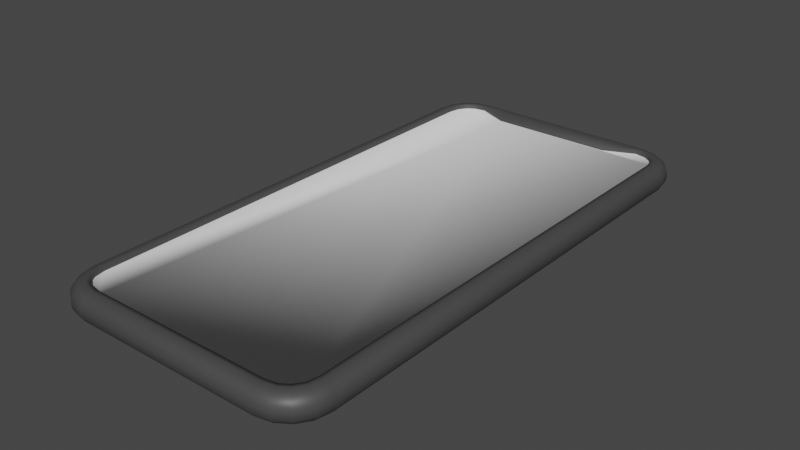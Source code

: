 # Source: phone.blend  (saved by Blender 3.0.42; exported with 4.5.12 LTS)
import bpy
from mathutils import Matrix  # noqa: F401  (used for matrix-valued properties, if any)

bpy.ops.wm.read_factory_settings(use_empty=True)
scene = bpy.context.scene
scene.name = 'Scene'

# ---- collections
col_collection = bpy.data.collections.new('Collection'); scene.collection.children.link(col_collection)

# ---- materials (node trees are filled in below, after node groups)
mat_phone_material = bpy.data.materials.new('phone_material')
mat_phone_material.use_transparent_shadow = False
mat_phone_screen = bpy.data.materials.new('phone_screen')
mat_phone_screen.use_transparent_shadow = False

# ---- material node trees
mat_phone_material.use_nodes = True; mat_phone_material.node_tree.nodes.clear()
_N = mat_phone_material.node_tree.nodes; _L = mat_phone_material.node_tree.links
n0 = _N.new('ShaderNodeBsdfPrincipled'); n0.name = 'Principled BSDF'; n0.location = (10, 300)
n0.distribution = 'GGX'
n0.subsurface_method = 'RANDOM_WALK_SKIN'
n0.inputs[0].default_value = (0.06072, 0.06072, 0.06072, 1.0)
n0.inputs[3].default_value = 1.45
n0.inputs[27].default_value = (0.0, 0.0, 0.0, 1.0)
n0.inputs[28].default_value = 1.0
n1 = _N.new('ShaderNodeOutputMaterial'); n1.name = 'Material Output'; n1.location = (300, 300)
_L.new(n0.outputs[0], n1.inputs[0])
n1.is_active_output = True
mat_phone_screen.use_nodes = True; mat_phone_screen.node_tree.nodes.clear()
_N = mat_phone_screen.node_tree.nodes; _L = mat_phone_screen.node_tree.links
n0 = _N.new('ShaderNodeOutputMaterial'); n0.name = 'Material Output'; n0.location = (300, 300)
n1 = _N.new('ShaderNodeBsdfPrincipled'); n1.name = 'Principled BSDF'; n1.location = (10, 300)
n1.distribution = 'GGX'
n1.subsurface_method = 'RANDOM_WALK_SKIN'
n1.inputs[3].default_value = 1.45
n1.inputs[27].default_value = (0.0, 0.0, 0.0, 1.0)
n1.inputs[28].default_value = 1.0
_L.new(n1.outputs[0], n0.inputs[0])
n0.is_active_output = True

# ---- world
world_world = bpy.data.worlds.new('World'); scene.world = world_world
world_world.use_nodes = True; world_world.node_tree.nodes.clear()
_N = world_world.node_tree.nodes; _L = world_world.node_tree.links
n0 = _N.new('ShaderNodeOutputWorld'); n0.name = 'World Output'; n0.location = (300, 300)
n1 = _N.new('ShaderNodeBackground'); n1.name = 'Background'; n1.location = (10, 300)
n1.inputs[0].default_value = (0.05088, 0.05088, 0.05088, 1.0)
_L.new(n1.outputs[0], n0.inputs[0])
n0.is_active_output = True
world_world.color = (0.05088, 0.05088, 0.05088)
world_world.use_sun_shadow = False
world_world.sun_shadow_jitter_overblur = 0.0

# ---- meshes
me_cube_001 = bpy.data.meshes.new('Cube.001')
me_cube_001.from_pydata([(0.1752, 0.3363, 0.02), (0.1363, 0.3752, 0.02), (0.172, 0.3525, 0.02), (0.1642, 0.3642, 0.02), (0.1525, 0.372, 0.02), (0.1363, -0.3752, 0.02), (0.1752, -0.3363, 0.02), (0.1525, -0.372, 0.02), (0.1642, -0.3642, 0.02), (0.172, -0.3525, 0.02), (-0.1363, 0.3752, 0.02), (-0.1752, 0.3363, 0.02), (-0.1525, 0.372, 0.02), (-0.1642, 0.3642, 0.02), (-0.172, 0.3525, 0.02), (-0.1752, -0.3363, 0.02), (-0.1363, -0.3752, 0.02), (-0.172, -0.3525, 0.02), (-0.1642, -0.3642, 0.02), (-0.1525, -0.372, 0.02), (0.1525, -0.372, 0.01384), (0.1363, -0.3752, 0.01384), (0.1642, -0.3642, 0.01384), (0.172, -0.3525, 0.01384), (0.1752, -0.3363, 0.01384), (0.172, 0.3525, 0.01384), (0.1752, 0.3363, 0.01384), (0.1642, 0.3642, 0.01384), (0.1525, 0.372, 0.01384), (0.1363, 0.3752, 0.01384), (-0.1525, 0.372, 0.01384), (-0.1363, 0.3752, 0.01384), (-0.1642, 0.3642, 0.01384), (-0.172, 0.3525, 0.01384), (-0.1752, 0.3363, 0.01384), (-0.1363, -0.3752, 0.01384), (-0.1525, -0.372, 0.01384), (-0.1642, -0.3642, 0.01384), (-0.172, -0.3525, 0.01384), (-0.1752, -0.3363, 0.01384), (0.1369, 0.3811, -0.02), (0.1387, 0.4, -0.001099), (0.1374, 0.3869, -0.01907), (0.138, 0.3922, -0.01639), (0.1384, 0.3964, -0.01221), (0.1386, 0.3991, -0.006939), (0.1811, 0.3369, -0.02), (0.2, 0.3387, -0.001099), (0.1869, 0.3374, -0.01907), (0.1922, 0.338, -0.01639), (0.1964, 0.3384, -0.01221), (0.1991, 0.3386, -0.006939), (0.1548, 0.3775, -0.02), (0.1622, 0.3953, -0.001099), (0.1571, 0.383, -0.01907), (0.1591, 0.388, -0.01639), (0.1608, 0.3919, -0.01221), (0.1618, 0.3945, -0.006939), (0.1684, 0.3684, -0.02), (0.1821, 0.3821, -0.001099), (0.1726, 0.3726, -0.01907), (0.1764, 0.3764, -0.01639), (0.1795, 0.3795, -0.01221), (0.1814, 0.3814, -0.006939), (0.1775, 0.3548, -0.02), (0.1953, 0.3622, -0.001099), (0.183, 0.3571, -0.01907), (0.188, 0.3591, -0.01639), (0.1919, 0.3608, -0.01221), (0.1945, 0.3618, -0.006939), (0.1811, -0.3369, -0.02), (0.2, -0.3387, -0.001099), (0.1869, -0.3374, -0.01907), (0.1922, -0.338, -0.01639), (0.1964, -0.3384, -0.01221), (0.1991, -0.3386, -0.006939), (0.1369, -0.3811, -0.02), (0.1387, -0.4, -0.001099), (0.1374, -0.3869, -0.01907), (0.138, -0.3922, -0.01639), (0.1384, -0.3964, -0.01221), (0.1386, -0.3991, -0.006939), (0.1775, -0.3548, -0.02), (0.1953, -0.3622, -0.001099), (0.183, -0.3571, -0.01907), (0.188, -0.3591, -0.01639), (0.1919, -0.3608, -0.01221), (0.1945, -0.3618, -0.006939), (0.1684, -0.3684, -0.02), (0.1821, -0.3821, -0.001099), (0.1726, -0.3726, -0.01907), (0.1764, -0.3764, -0.01639), (0.1795, -0.3795, -0.01221), (0.1814, -0.3814, -0.006939), (0.1548, -0.3775, -0.02), (0.1622, -0.3953, -0.001099), (0.1571, -0.383, -0.01907), (0.1591, -0.388, -0.01639), (0.1608, -0.3919, -0.01221), (0.1618, -0.3945, -0.006939), (-0.1811, 0.3369, -0.02), (-0.2, 0.3387, -0.001099), (-0.1869, 0.3374, -0.01907), (-0.1922, 0.338, -0.01639), (-0.1964, 0.3384, -0.01221), (-0.1991, 0.3386, -0.006939), (-0.1369, 0.3811, -0.02), (-0.1387, 0.4, -0.001099), (-0.1374, 0.3869, -0.01907), (-0.138, 0.3922, -0.01639), (-0.1384, 0.3964, -0.01221), (-0.1386, 0.3991, -0.006939), (-0.1775, 0.3548, -0.02), (-0.1953, 0.3622, -0.001099), (-0.183, 0.3571, -0.01907), (-0.188, 0.3591, -0.01639), (-0.1919, 0.3608, -0.01221), (-0.1945, 0.3618, -0.006939), (-0.1684, 0.3684, -0.02), (-0.1821, 0.3821, -0.001099), (-0.1726, 0.3726, -0.01907), (-0.1764, 0.3764, -0.01639), (-0.1795, 0.3795, -0.01221), (-0.1814, 0.3814, -0.006939), (-0.1548, 0.3775, -0.02), (-0.1622, 0.3953, -0.001099), (-0.1571, 0.383, -0.01907), (-0.1591, 0.388, -0.01639), (-0.1608, 0.3919, -0.01221), (-0.1618, 0.3945, -0.006939), (-0.1369, -0.3811, -0.02), (-0.1387, -0.4, -0.001099), (-0.1374, -0.3869, -0.01907), (-0.138, -0.3922, -0.01639), (-0.1384, -0.3964, -0.01221), (-0.1386, -0.3991, -0.006939), (-0.1811, -0.3369, -0.02), (-0.2, -0.3387, -0.001099), (-0.1869, -0.3374, -0.01907), (-0.1922, -0.338, -0.01639), (-0.1964, -0.3384, -0.01221), (-0.1991, -0.3386, -0.006939), (-0.1548, -0.3775, -0.02), (-0.1622, -0.3953, -0.001099), (-0.1571, -0.383, -0.01907), (-0.1591, -0.388, -0.01639), (-0.1608, -0.3919, -0.01221), (-0.1618, -0.3945, -0.006939), (-0.1684, -0.3684, -0.02), (-0.1821, -0.3821, -0.001099), (-0.1726, -0.3726, -0.01907), (-0.1764, -0.3764, -0.01639), (-0.1795, -0.3795, -0.01221), (-0.1814, -0.3814, -0.006939), (-0.1775, -0.3548, -0.02), (-0.1953, -0.3622, -0.001099), (-0.183, -0.3571, -0.01907), (-0.188, -0.3591, -0.01639), (-0.1919, -0.3608, -0.01221), (-0.1945, -0.3618, -0.006939), (0.1622, -0.3953, 0.001099), (0.1548, -0.3775, 0.02), (0.1618, -0.3945, 0.006939), (0.1608, -0.3919, 0.01221), (0.1591, -0.388, 0.01639), (0.1571, -0.383, 0.01907), (0.1369, -0.3811, 0.02), (0.1387, -0.4, 0.001099), (0.1374, -0.3869, 0.01907), (0.138, -0.3922, 0.01639), (0.1384, -0.3964, 0.01221), (0.1386, -0.3991, 0.006939), (0.1821, -0.3821, 0.001099), (0.1684, -0.3684, 0.02), (0.1814, -0.3814, 0.006939), (0.1795, -0.3795, 0.01221), (0.1764, -0.3764, 0.01639), (0.1726, -0.3726, 0.01907), (0.1953, -0.3622, 0.001099), (0.1775, -0.3548, 0.02), (0.1945, -0.3618, 0.006939), (0.1919, -0.3608, 0.01221), (0.188, -0.3591, 0.01639), (0.183, -0.3571, 0.01907), (0.2, -0.3387, 0.001099), (0.1811, -0.3369, 0.02), (0.1991, -0.3386, 0.006939), (0.1964, -0.3384, 0.01221), (0.1922, -0.338, 0.01639), (0.1869, -0.3374, 0.01907), (0.1953, 0.3622, 0.001099), (0.1775, 0.3548, 0.02), (0.1945, 0.3618, 0.006939), (0.1919, 0.3608, 0.01221), (0.188, 0.3591, 0.01639), (0.183, 0.3571, 0.01907), (0.1811, 0.3369, 0.02), (0.2, 0.3387, 0.001099), (0.1869, 0.3374, 0.01907), (0.1922, 0.338, 0.01639), (0.1964, 0.3384, 0.01221), (0.1991, 0.3386, 0.006939), (0.1821, 0.3821, 0.001099), (0.1684, 0.3684, 0.02), (0.1814, 0.3814, 0.006939), (0.1795, 0.3795, 0.01221), (0.1764, 0.3764, 0.01639), (0.1726, 0.3726, 0.01907), (0.1622, 0.3953, 0.001099), (0.1548, 0.3775, 0.02), (0.1618, 0.3945, 0.006939), (0.1608, 0.3919, 0.01221), (0.1591, 0.388, 0.01639), (0.1571, 0.383, 0.01907), (0.1387, 0.4, 0.001099), (0.1369, 0.3811, 0.02), (0.1386, 0.3991, 0.006939), (0.1384, 0.3964, 0.01221), (0.138, 0.3922, 0.01639), (0.1374, 0.3869, 0.01907), (-0.1622, 0.3953, 0.001099), (-0.1548, 0.3775, 0.02), (-0.1618, 0.3945, 0.006939), (-0.1608, 0.3919, 0.01221), (-0.1591, 0.388, 0.01639), (-0.1571, 0.383, 0.01907), (-0.1369, 0.3811, 0.02), (-0.1387, 0.4, 0.001099), (-0.1374, 0.3869, 0.01907), (-0.138, 0.3922, 0.01639), (-0.1384, 0.3964, 0.01221), (-0.1386, 0.3991, 0.006939), (-0.1821, 0.3821, 0.001099), (-0.1684, 0.3684, 0.02), (-0.1814, 0.3814, 0.006939), (-0.1795, 0.3795, 0.01221), (-0.1764, 0.3764, 0.01639), (-0.1726, 0.3726, 0.01907), (-0.1953, 0.3622, 0.001099), (-0.1775, 0.3548, 0.02), (-0.1945, 0.3618, 0.006939), (-0.1919, 0.3608, 0.01221), (-0.188, 0.3591, 0.01639), (-0.183, 0.3571, 0.01907), (-0.2, 0.3387, 0.001099), (-0.1811, 0.3369, 0.02), (-0.1991, 0.3386, 0.006939), (-0.1964, 0.3384, 0.01221), (-0.1922, 0.338, 0.01639), (-0.1869, 0.3374, 0.01907), (-0.1387, -0.4, 0.001099), (-0.1369, -0.3811, 0.02), (-0.1386, -0.3991, 0.006939), (-0.1384, -0.3964, 0.01221), (-0.138, -0.3922, 0.01639), (-0.1374, -0.3869, 0.01907), (-0.1548, -0.3775, 0.02), (-0.1622, -0.3953, 0.001099), (-0.1571, -0.383, 0.01907), (-0.1591, -0.388, 0.01639), (-0.1608, -0.3919, 0.01221), (-0.1618, -0.3945, 0.006939), (-0.1684, -0.3684, 0.02), (-0.1821, -0.3821, 0.001099), (-0.1726, -0.3726, 0.01907), (-0.1764, -0.3764, 0.01639), (-0.1795, -0.3795, 0.01221), (-0.1814, -0.3814, 0.006939), (-0.1775, -0.3548, 0.02), (-0.1953, -0.3622, 0.001099), (-0.183, -0.3571, 0.01907), (-0.188, -0.3591, 0.01639), (-0.1919, -0.3608, 0.01221), (-0.1945, -0.3618, 0.006939), (-0.1811, -0.3369, 0.02), (-0.2, -0.3387, 0.001099), (-0.1869, -0.3374, 0.01907), (-0.1922, -0.338, 0.01639), (-0.1964, -0.3384, 0.01221), (-0.1991, -0.3386, 0.006939), (-0.09086, 0.3552, 0.02), (0.09086, 0.3552, 0.02), (-0.09086, 0.3552, 0.01384), (0.09086, 0.3552, 0.01384), (0.09125, 0.3811, -0.02), (-0.09125, 0.3811, -0.02), (-0.09163, 0.3869, -0.01907), (0.09163, 0.3869, -0.01907), (-0.09198, 0.3922, -0.01639), (0.09198, 0.3922, -0.01639), (-0.09225, 0.3964, -0.01221), (0.09225, 0.3964, -0.01221), (-0.09243, 0.3991, -0.006939), (0.09243, 0.3991, -0.006939), (-0.09249, 0.4, -0.001099), (0.09249, 0.4, -0.001099), (-0.09125, 0.3811, 0.02), (0.09125, 0.3811, 0.02), (0.09163, 0.3869, 0.01907), (-0.09163, 0.3869, 0.01907), (0.09198, 0.3922, 0.01639), (-0.09198, 0.3922, 0.01639), (0.09225, 0.3964, 0.01221), (-0.09225, 0.3964, 0.01221), (0.09243, 0.3991, 0.006939), (-0.09243, 0.3991, 0.006939), (0.09249, 0.4, 0.001099), (-0.09249, 0.4, 0.001099)], [], [(47, 197, 184, 71), (172, 89, 83, 178), (227, 107, 125, 220), (100, 112, 118, 124, 106, 285, 284, 40, 52, 58, 64, 46, 70, 82, 88, 94, 76, 130, 142, 148, 154, 136), (10, 12, 30, 31), (77, 167, 250, 131), (238, 113, 101, 244), (160, 95, 89, 172), (167, 77, 95, 160), (202, 59, 53, 208), (178, 83, 71, 184), (190, 65, 59, 202), (295, 306, 214, 41), (232, 119, 113, 238), (131, 250, 257, 143), (220, 125, 119, 232), (137, 275, 244, 101), (155, 269, 275, 137), (149, 263, 269, 155), (7, 5, 166, 161), (143, 257, 263, 149), (197, 47, 65, 190), (8, 7, 161, 173), (5, 16, 251, 166), (6, 9, 179, 185), (0, 6, 185, 196), (3, 2, 191, 203), (4, 3, 203, 209), (1, 4, 209, 215), (281, 1, 215, 297), (13, 12, 221, 233), (14, 13, 233, 239), (11, 14, 239, 245), (15, 11, 245, 274), (19, 18, 262, 256), (18, 17, 268, 262), (17, 15, 274, 268), (2, 0, 196, 191), (12, 10, 226, 221), (16, 19, 256, 251), (9, 8, 173, 179), (26, 25, 27, 28, 29, 283, 282, 31, 30, 32, 33, 34, 39, 38, 37, 36, 35, 21, 20, 22, 23, 24), (7, 8, 22, 20), (6, 0, 26, 24), (12, 13, 32, 30), (8, 9, 23, 22), (280, 10, 31, 282), (13, 14, 33, 32), (9, 6, 24, 23), (11, 15, 39, 34), (14, 11, 34, 33), (0, 2, 25, 26), (16, 5, 21, 35), (19, 16, 35, 36), (2, 3, 27, 25), (18, 19, 36, 37), (3, 4, 28, 27), (17, 18, 37, 38), (4, 1, 29, 28), (5, 7, 20, 21), (15, 17, 38, 39), (161, 166, 168, 165), (165, 168, 169, 164), (164, 169, 170, 163), (163, 170, 171, 162), (162, 171, 167, 160), (76, 94, 96, 78), (78, 96, 97, 79), (79, 97, 98, 80), (80, 98, 99, 81), (81, 99, 95, 77), (173, 161, 165, 177), (177, 165, 164, 176), (176, 164, 163, 175), (175, 163, 162, 174), (174, 162, 160, 172), (94, 88, 90, 96), (96, 90, 91, 97), (97, 91, 92, 98), (98, 92, 93, 99), (99, 93, 89, 95), (179, 173, 177, 183), (183, 177, 176, 182), (182, 176, 175, 181), (181, 175, 174, 180), (180, 174, 172, 178), (88, 82, 84, 90), (90, 84, 85, 91), (91, 85, 86, 92), (92, 86, 87, 93), (93, 87, 83, 89), (185, 179, 183, 189), (189, 183, 182, 188), (188, 182, 181, 187), (187, 181, 180, 186), (186, 180, 178, 184), (82, 70, 72, 84), (84, 72, 73, 85), (85, 73, 74, 86), (86, 74, 75, 87), (87, 75, 71, 83), (191, 196, 198, 195), (195, 198, 199, 194), (194, 199, 200, 193), (193, 200, 201, 192), (192, 201, 197, 190), (46, 64, 66, 48), (48, 66, 67, 49), (49, 67, 68, 50), (50, 68, 69, 51), (51, 69, 65, 47), (203, 191, 195, 207), (207, 195, 194, 206), (206, 194, 193, 205), (205, 193, 192, 204), (204, 192, 190, 202), (64, 58, 60, 66), (66, 60, 61, 67), (67, 61, 62, 68), (68, 62, 63, 69), (69, 63, 59, 65), (209, 203, 207, 213), (213, 207, 206, 212), (212, 206, 205, 211), (211, 205, 204, 210), (210, 204, 202, 208), (58, 52, 54, 60), (60, 54, 55, 61), (61, 55, 56, 62), (62, 56, 57, 63), (63, 57, 53, 59), (215, 209, 213, 219), (219, 213, 212, 218), (218, 212, 211, 217), (217, 211, 210, 216), (216, 210, 208, 214), (52, 40, 42, 54), (54, 42, 43, 55), (55, 43, 44, 56), (56, 44, 45, 57), (57, 45, 41, 53), (221, 226, 228, 225), (225, 228, 229, 224), (224, 229, 230, 223), (223, 230, 231, 222), (222, 231, 227, 220), (106, 124, 126, 108), (108, 126, 127, 109), (109, 127, 128, 110), (110, 128, 129, 111), (111, 129, 125, 107), (233, 221, 225, 237), (237, 225, 224, 236), (236, 224, 223, 235), (235, 223, 222, 234), (234, 222, 220, 232), (124, 118, 120, 126), (126, 120, 121, 127), (127, 121, 122, 128), (128, 122, 123, 129), (129, 123, 119, 125), (239, 233, 237, 243), (243, 237, 236, 242), (242, 236, 235, 241), (241, 235, 234, 240), (240, 234, 232, 238), (118, 112, 114, 120), (120, 114, 115, 121), (121, 115, 116, 122), (122, 116, 117, 123), (123, 117, 113, 119), (245, 239, 243, 249), (249, 243, 242, 248), (248, 242, 241, 247), (247, 241, 240, 246), (246, 240, 238, 244), (112, 100, 102, 114), (114, 102, 103, 115), (115, 103, 104, 116), (116, 104, 105, 117), (117, 105, 101, 113), (142, 130, 132, 144), (144, 132, 133, 145), (145, 133, 134, 146), (146, 134, 135, 147), (147, 135, 131, 143), (251, 256, 258, 255), (255, 258, 259, 254), (254, 259, 260, 253), (253, 260, 261, 252), (252, 261, 257, 250), (148, 142, 144, 150), (150, 144, 145, 151), (151, 145, 146, 152), (152, 146, 147, 153), (153, 147, 143, 149), (256, 262, 264, 258), (258, 264, 265, 259), (259, 265, 266, 260), (260, 266, 267, 261), (261, 267, 263, 257), (154, 148, 150, 156), (156, 150, 151, 157), (157, 151, 152, 158), (158, 152, 153, 159), (159, 153, 149, 155), (262, 268, 270, 264), (264, 270, 271, 265), (265, 271, 272, 266), (266, 272, 273, 267), (267, 273, 269, 263), (136, 154, 156, 138), (138, 156, 157, 139), (139, 157, 158, 140), (140, 158, 159, 141), (141, 159, 155, 137), (268, 274, 276, 270), (270, 276, 277, 271), (271, 277, 278, 272), (272, 278, 279, 273), (273, 279, 275, 269), (70, 46, 48, 72), (72, 48, 49, 73), (73, 49, 50, 74), (74, 50, 51, 75), (75, 51, 47, 71), (196, 185, 189, 198), (198, 189, 188, 199), (199, 188, 187, 200), (200, 187, 186, 201), (201, 186, 184, 197), (285, 106, 108, 286), (286, 108, 109, 288), (288, 109, 110, 290), (290, 110, 111, 292), (292, 111, 107, 294), (297, 215, 219, 298), (298, 219, 218, 300), (300, 218, 217, 302), (302, 217, 216, 304), (304, 216, 214, 306), (244, 275, 279, 246), (246, 279, 278, 247), (247, 278, 277, 248), (248, 277, 276, 249), (249, 276, 274, 245), (250, 167, 171, 252), (252, 171, 170, 253), (253, 170, 169, 254), (254, 169, 168, 255), (255, 168, 166, 251), (137, 101, 105, 141), (141, 105, 104, 140), (140, 104, 103, 139), (139, 103, 102, 138), (138, 102, 100, 136), (77, 131, 135, 81), (81, 135, 134, 80), (80, 134, 133, 79), (79, 133, 132, 78), (78, 132, 130, 76), (208, 53, 41, 214), (231, 305, 307, 227), (305, 304, 306, 307), (230, 303, 305, 231), (303, 302, 304, 305), (229, 301, 303, 230), (301, 300, 302, 303), (228, 299, 301, 229), (299, 298, 300, 301), (226, 296, 299, 228), (296, 297, 298, 299), (45, 293, 295, 41), (293, 292, 294, 295), (44, 291, 293, 45), (291, 290, 292, 293), (43, 289, 291, 44), (289, 288, 290, 291), (42, 287, 289, 43), (287, 286, 288, 289), (40, 284, 287, 42), (284, 285, 286, 287), (1, 281, 283, 29), (281, 280, 282, 283), (10, 280, 296, 226), (280, 281, 297, 296), (107, 227, 307, 294), (294, 307, 306, 295)])
me_cube_001.polygons.foreach_set('use_smooth', [True] * 288)
me_cube_001.polygons.foreach_set('material_index', [0, 0, 0, 0, 0, 0, 0, 0, 0, 0, 0, 0, 0, 0, 0, 0, 0, 0, 0, 0, 0, 0, 0, 0, 0, 0, 0, 0, 0, 0, 0, 0, 0, 0, 0, 0, 0, 0, 0, 0, 0, 1, 0, 0, 0, 0, 0, 0, 0, 0, 0, 0, 0, 0, 0, 0, 0, 0, 0, 0, 0, 0, 0, 0, 0, 0, 0, 0, 0, 0, 0, 0, 0, 0, 0, 0, 0, 0, 0, 0, 0, 0, 0, 0, 0, 0, 0, 0, 0, 0, 0, 0, 0, 0, 0, 0, 0, 0, 0, 0, 0, 0, 0, 0, 0, 0, 0, 0, 0, 0, 0, 0, 0, 0, 0, 0, 0, 0, 0, 0, 0, 0, 0, 0, 0, 0, 0, 0, 0, 0, 0, 0, 0, 0, 0, 0, 0, 0, 0, 0, 0, 0, 0, 0, 0, 0, 0, 0, 0, 0, 0, 0, 0, 0, 0, 0, 0, 0, 0, 0, 0, 0, 0, 0, 0, 0, 0, 0, 0, 0, 0, 0, 0, 0, 0, 0, 0, 0, 0, 0, 0, 0, 0, 0, 0, 0, 0, 0, 0, 0, 0, 0, 0, 0, 0, 0, 0, 0, 0, 0, 0, 0, 0, 0, 0, 0, 0, 0, 0, 0, 0, 0, 0, 0, 0, 0, 0, 0, 0, 0, 0, 0, 0, 0, 0, 0, 0, 0, 0, 0, 0, 0, 0, 0, 0, 0, 0, 0, 0, 0, 0, 0, 0, 0, 0, 0, 0, 0, 0, 0, 0, 0, 0, 0, 0, 0, 0, 0, 0, 0, 0, 0, 0, 0, 0, 0, 0, 0, 0, 0, 0, 0, 0, 0, 0, 0, 0, 0, 0, 0, 0, 0, 0, 0, 0, 0, 0, 0])
_uv = me_cube_001.uv_layers.new(name='UVMap')
_uv.uv.foreach_set('vector', [0.4931, 0.5191, 0.5069, 0.5191, 0.5069, 0.7309, 0.4931, 0.7309, 0.5069, 0.75, 0.4931, 0.75, 0.4931, 0.7382, 0.5069, 0.7382, 0.5069, 0.2883, 0.4931, 0.2883, 0.4931, 0.2736, 0.5069, 0.2736, 0.1368, 0.5197, 0.139, 0.5141, 0.1447, 0.5099, 0.1532, 0.507, 0.1645, 0.5059, 0.2215, 0.5059, 0.2785, 0.5059, 0.3355, 0.5059, 0.3468, 0.507, 0.3553, 0.5099, 0.361, 0.5141, 0.3632, 0.5197, 0.3632, 0.7303, 0.361, 0.7359, 0.3553, 0.7401, 0.3468, 0.743, 0.3355, 0.7441, 0.1645, 0.7441, 0.1532, 0.743, 0.1447, 0.7401, 0.139, 0.7359, 0.1368, 0.7303, 0.8352, 0.5078, 0.8453, 0.5088, 0.8453, 0.5088, 0.8352, 0.5078, 0.4931, 0.7883, 0.5069, 0.7883, 0.5069, 0.9617, 0.4931, 0.9617, 0.5069, 0.2382, 0.4931, 0.2382, 0.4931, 0.2309, 0.5069, 0.2309, 0.5069, 0.7736, 0.4931, 0.7736, 0.4931, 0.75, 0.5069, 0.75, 0.5069, 0.7883, 0.4931, 0.7883, 0.4931, 0.7736, 0.5069, 0.7736, 0.5069, 0.5, 0.4931, 0.5, 0.4931, 0.4764, 0.5069, 0.4764, 0.5069, 0.7382, 0.4931, 0.7382, 0.4931, 0.7309, 0.5069, 0.7309, 0.5069, 0.5118, 0.4931, 0.5118, 0.4931, 0.5, 0.5069, 0.5, 0.4931, 0.4039, 0.5069, 0.4039, 0.5069, 0.4617, 0.4931, 0.4617, 0.5069, 0.25, 0.4931, 0.25, 0.4931, 0.2382, 0.5069, 0.2382, 0.4931, 0.9617, 0.5069, 0.9617, 0.5069, 0.9764, 0.4931, 0.9764, 0.5069, 0.2736, 0.4931, 0.2736, 0.4931, 0.25, 0.5069, 0.25, 0.4931, 0.01915, 0.5069, 0.01915, 0.5069, 0.2309, 0.4931, 0.2309, 0.4931, 0.01182, 0.5069, 0.01182, 0.5069, 0.01915, 0.4931, 0.01915, 0.4931, 0.0, 0.5069, 0.0, 0.5069, 0.01182, 0.4931, 0.01182, 0.6547, 0.7412, 0.6648, 0.7422, 0.6645, 0.7441, 0.6532, 0.743, 0.4931, 0.9764, 0.5069, 0.9764, 0.5069, 1.0, 0.4931, 1.0, 0.5069, 0.5191, 0.4931, 0.5191, 0.4931, 0.5118, 0.5069, 0.5118, 0.6474, 0.7388, 0.6547, 0.7412, 0.6532, 0.743, 0.6447, 0.7401, 0.6648, 0.7422, 0.8352, 0.7422, 0.8355, 0.7441, 0.6645, 0.7441, 0.6405, 0.7301, 0.6425, 0.7352, 0.639, 0.7359, 0.6368, 0.7303, 0.6405, 0.5199, 0.6405, 0.7301, 0.6368, 0.7303, 0.6368, 0.5197, 0.6474, 0.5112, 0.6425, 0.5148, 0.639, 0.5141, 0.6447, 0.5099, 0.6547, 0.5088, 0.6474, 0.5112, 0.6447, 0.5099, 0.6532, 0.507, 0.6648, 0.5078, 0.6547, 0.5088, 0.6532, 0.507, 0.6645, 0.5059, 0.7216, 0.5078, 0.6648, 0.5078, 0.6645, 0.5059, 0.7215, 0.5059, 0.8526, 0.5112, 0.8453, 0.5088, 0.8468, 0.507, 0.8553, 0.5099, 0.8575, 0.5148, 0.8526, 0.5112, 0.8553, 0.5099, 0.861, 0.5141, 0.8595, 0.5199, 0.8575, 0.5148, 0.861, 0.5141, 0.8632, 0.5197, 0.8595, 0.7301, 0.8595, 0.5199, 0.8632, 0.5197, 0.8632, 0.7303, 0.8453, 0.7412, 0.8526, 0.7388, 0.8553, 0.7401, 0.8468, 0.743, 0.8526, 0.7388, 0.8575, 0.7352, 0.861, 0.7359, 0.8553, 0.7401, 0.8575, 0.7352, 0.8595, 0.7301, 0.8632, 0.7303, 0.861, 0.7359, 0.6425, 0.5148, 0.6405, 0.5199, 0.6368, 0.5197, 0.639, 0.5141, 0.8453, 0.5088, 0.8352, 0.5078, 0.8355, 0.5059, 0.8468, 0.507, 0.8352, 0.7422, 0.8453, 0.7412, 0.8468, 0.743, 0.8355, 0.7441, 0.6425, 0.7352, 0.6474, 0.7388, 0.6447, 0.7401, 0.639, 0.7359, 0.05184, 1.0, 0.03024, 0.9908, 0.01469, 0.9685, 0.004296, 0.9352, 0.0, 0.889, 0.02665, 0.7593, 0.02665, 0.2407, 0.0, 0.111, 0.004296, 0.06476, 0.01469, 0.03145, 0.03024, 0.009201, 0.05184, 5.96e-08, 0.9482, -5.96e-08, 0.9698, 0.009201, 0.9853, 0.03145, 0.9957, 0.06476, 1.0, 0.111, 1.0, 0.889, 0.9957, 0.9352, 0.9853, 0.9685, 0.9698, 0.9908, 0.9482, 1.0, 0.6547, 0.7412, 0.6474, 0.7388, 0.6474, 0.7388, 0.6547, 0.7412, 0.6405, 0.7301, 0.6405, 0.5199, 0.6405, 0.5199, 0.6405, 0.7301, 0.8453, 0.5088, 0.8526, 0.5112, 0.8526, 0.5112, 0.8453, 0.5088, 0.6474, 0.7388, 0.6425, 0.7352, 0.6425, 0.7352, 0.6474, 0.7388, 0.7784, 0.5078, 0.8352, 0.5078, 0.8352, 0.5078, 0.7784, 0.5078, 0.8526, 0.5112, 0.8575, 0.5148, 0.8575, 0.5148, 0.8526, 0.5112, 0.6425, 0.7352, 0.6405, 0.7301, 0.6405, 0.7301, 0.6425, 0.7352, 0.8595, 0.5199, 0.8595, 0.7301, 0.8595, 0.7301, 0.8595, 0.5199, 0.8575, 0.5148, 0.8595, 0.5199, 0.8595, 0.5199, 0.8575, 0.5148, 0.6405, 0.5199, 0.6425, 0.5148, 0.6425, 0.5148, 0.6405, 0.5199, 0.8352, 0.7422, 0.6648, 0.7422, 0.6648, 0.7422, 0.8352, 0.7422, 0.8453, 0.7412, 0.8352, 0.7422, 0.8352, 0.7422, 0.8453, 0.7412, 0.6425, 0.5148, 0.6474, 0.5112, 0.6474, 0.5112, 0.6425, 0.5148, 0.8526, 0.7388, 0.8453, 0.7412, 0.8453, 0.7412, 0.8526, 0.7388, 0.6474, 0.5112, 0.6547, 0.5088, 0.6547, 0.5088, 0.6474, 0.5112, 0.8575, 0.7352, 0.8526, 0.7388, 0.8526, 0.7388, 0.8575, 0.7352, 0.6547, 0.5088, 0.6648, 0.5078, 0.6648, 0.5078, 0.6547, 0.5088, 0.6648, 0.7422, 0.6547, 0.7412, 0.6547, 0.7412, 0.6648, 0.7422, 0.8595, 0.7301, 0.8575, 0.7352, 0.8575, 0.7352, 0.8595, 0.7301, 0.6532, 0.743, 0.6645, 0.7441, 0.6641, 0.7459, 0.6518, 0.7447, 0.6518, 0.7447, 0.6641, 0.7459, 0.6638, 0.7476, 0.6505, 0.7462, 0.625, 0.7746, 0.625, 0.7878, 0.5763, 0.7881, 0.5763, 0.7741, 0.5763, 0.7741, 0.5763, 0.7881, 0.5434, 0.7882, 0.5434, 0.7738, 0.5434, 0.7738, 0.5434, 0.7882, 0.5069, 0.7883, 0.5069, 0.7736, 0.3355, 0.7441, 0.3468, 0.743, 0.3482, 0.7447, 0.3359, 0.7459, 0.3359, 0.7459, 0.3482, 0.7447, 0.3495, 0.7462, 0.3362, 0.7476, 0.3362, 0.7476, 0.3495, 0.7462, 0.3509, 0.7486, 0.3369, 0.75, 0.4237, 0.7881, 0.4237, 0.7741, 0.4566, 0.7738, 0.4566, 0.7882, 0.4566, 0.7882, 0.4566, 0.7738, 0.4931, 0.7736, 0.4931, 0.7883, 0.6447, 0.7401, 0.6532, 0.743, 0.6518, 0.7447, 0.6421, 0.7414, 0.6421, 0.7414, 0.6518, 0.7447, 0.6505, 0.7462, 0.6397, 0.7426, 0.625, 0.7515, 0.625, 0.7721, 0.5763, 0.7729, 0.5763, 0.7507, 0.5763, 0.7507, 0.5763, 0.7729, 0.5434, 0.7735, 0.5434, 0.7502, 0.5434, 0.7502, 0.5434, 0.7735, 0.5069, 0.7736, 0.5069, 0.75, 0.3468, 0.743, 0.3553, 0.7401, 0.3579, 0.7414, 0.3482, 0.7447, 0.3482, 0.7447, 0.3579, 0.7414, 0.3603, 0.7426, 0.3495, 0.7462, 0.3495, 0.7462, 0.3603, 0.7426, 0.3634, 0.7445, 0.3517, 0.7484, 0.4237, 0.7729, 0.4237, 0.7507, 0.4566, 0.7502, 0.4566, 0.7735, 0.4566, 0.7735, 0.4566, 0.7502, 0.4931, 0.75, 0.4931, 0.7736, 0.639, 0.7359, 0.6447, 0.7401, 0.6421, 0.7414, 0.6356, 0.7366, 0.6356, 0.7366, 0.6421, 0.7414, 0.6397, 0.7426, 0.6325, 0.7372, 0.625, 0.7389, 0.625, 0.7492, 0.5763, 0.7496, 0.5763, 0.7385, 0.5763, 0.7385, 0.5763, 0.7496, 0.5434, 0.7499, 0.5434, 0.7383, 0.5434, 0.7383, 0.5434, 0.7499, 0.5069, 0.75, 0.5069, 0.7382, 0.3553, 0.7401, 0.361, 0.7359, 0.3644, 0.7366, 0.3579, 0.7414, 0.3579, 0.7414, 0.3644, 0.7366, 0.3675, 0.7372, 0.3603, 0.7426, 0.3603, 0.7426, 0.3675, 0.7372, 0.3718, 0.7384, 0.364, 0.7442, 0.4237, 0.7496, 0.4237, 0.7385, 0.4566, 0.7383, 0.4566, 0.7499, 0.4566, 0.7499, 0.4566, 0.7383, 0.4931, 0.7382, 0.4931, 0.75, 0.6368, 0.7303, 0.639, 0.7359, 0.6356, 0.7366, 0.6332, 0.7305, 0.6332, 0.7305, 0.6356, 0.7366, 0.6325, 0.7372, 0.6299, 0.7306, 0.6299, 0.7306, 0.6325, 0.7372, 0.5763, 0.738, 0.5763, 0.7309, 0.5763, 0.7309, 0.5763, 0.738, 0.5434, 0.7381, 0.5434, 0.7309, 0.5434, 0.7309, 0.5434, 0.7381, 0.5069, 0.7382, 0.5069, 0.7309, 0.361, 0.7359, 0.3632, 0.7303, 0.3668, 0.7305, 0.3644, 0.7366, 0.3644, 0.7366, 0.3668, 0.7305, 0.3701, 0.7306, 0.3675, 0.7372, 0.3675, 0.7372, 0.3701, 0.7306, 0.4237, 0.7309, 0.4237, 0.738, 0.4237, 0.738, 0.4237, 0.7309, 0.4566, 0.7309, 0.4566, 0.7381, 0.4566, 0.7381, 0.4566, 0.7309, 0.4931, 0.7309, 0.4931, 0.7382, 0.639, 0.5141, 0.6368, 0.5197, 0.6332, 0.5195, 0.6356, 0.5134, 0.6356, 0.5134, 0.6332, 0.5195, 0.6299, 0.5194, 0.6325, 0.5128, 0.6325, 0.5128, 0.6299, 0.5194, 0.5763, 0.5191, 0.5763, 0.512, 0.5763, 0.512, 0.5763, 0.5191, 0.5434, 0.5191, 0.5434, 0.5119, 0.5434, 0.5119, 0.5434, 0.5191, 0.5069, 0.5191, 0.5069, 0.5118, 0.3632, 0.5197, 0.361, 0.5141, 0.3644, 0.5134, 0.3668, 0.5195, 0.3668, 0.5195, 0.3644, 0.5134, 0.3675, 0.5128, 0.3701, 0.5194, 0.3701, 0.5194, 0.3675, 0.5128, 0.4237, 0.512, 0.4237, 0.5191, 0.4237, 0.5191, 0.4237, 0.512, 0.4566, 0.5119, 0.4566, 0.5191, 0.4566, 0.5191, 0.4566, 0.5119, 0.4931, 0.5118, 0.4931, 0.5191, 0.6447, 0.5099, 0.639, 0.5141, 0.6356, 0.5134, 0.6421, 0.5086, 0.6421, 0.5086, 0.6356, 0.5134, 0.6325, 0.5128, 0.6397, 0.5074, 0.625, 0.5008, 0.625, 0.5111, 0.5763, 0.5115, 0.5763, 0.5004, 0.5763, 0.5004, 0.5763, 0.5115, 0.5434, 0.5117, 0.5434, 0.5001, 0.5434, 0.5001, 0.5434, 0.5117, 0.5069, 0.5118, 0.5069, 0.5, 0.361, 0.5141, 0.3553, 0.5099, 0.3579, 0.5086, 0.3644, 0.5134, 0.3644, 0.5134, 0.3579, 0.5086, 0.3603, 0.5074, 0.3675, 0.5128, 0.3675, 0.5128, 0.3603, 0.5074, 0.364, 0.5058, 0.3718, 0.5116, 0.4237, 0.5115, 0.4237, 0.5004, 0.4566, 0.5001, 0.4566, 0.5117, 0.4566, 0.5117, 0.4566, 0.5001, 0.4931, 0.5, 0.4931, 0.5118, 0.6532, 0.507, 0.6447, 0.5099, 0.6421, 0.5086, 0.6518, 0.5053, 0.6518, 0.5053, 0.6421, 0.5086, 0.6397, 0.5074, 0.6505, 0.5038, 0.625, 0.4779, 0.625, 0.4985, 0.5763, 0.4993, 0.5763, 0.4771, 0.5763, 0.4771, 0.5763, 0.4993, 0.5434, 0.4998, 0.5434, 0.4765, 0.5434, 0.4765, 0.5434, 0.4998, 0.5069, 0.5, 0.5069, 0.4764, 0.3553, 0.5099, 0.3468, 0.507, 0.3482, 0.5053, 0.3579, 0.5086, 0.3579, 0.5086, 0.3482, 0.5053, 0.3495, 0.5038, 0.3603, 0.5074, 0.3603, 0.5074, 0.3495, 0.5038, 0.3517, 0.5016, 0.3634, 0.5055, 0.4237, 0.4993, 0.4237, 0.4771, 0.4566, 0.4765, 0.4566, 0.4998, 0.4566, 0.4998, 0.4566, 0.4765, 0.4931, 0.4764, 0.4931, 0.5, 0.6645, 0.5059, 0.6532, 0.507, 0.6518, 0.5053, 0.6641, 0.5041, 0.6641, 0.5041, 0.6518, 0.5053, 0.6505, 0.5038, 0.6638, 0.5024, 0.625, 0.4622, 0.625, 0.4754, 0.5763, 0.4759, 0.5763, 0.4619, 0.5763, 0.4619, 0.5763, 0.4759, 0.5434, 0.4762, 0.5434, 0.4618, 0.5434, 0.4618, 0.5434, 0.4762, 0.5069, 0.4764, 0.5069, 0.4617, 0.3468, 0.507, 0.3355, 0.5059, 0.3359, 0.5041, 0.3482, 0.5053, 0.3482, 0.5053, 0.3359, 0.5041, 0.3362, 0.5024, 0.3495, 0.5038, 0.3495, 0.5038, 0.3362, 0.5024, 0.3369, 0.5, 0.3509, 0.5014, 0.4237, 0.4759, 0.4237, 0.4619, 0.4566, 0.4618, 0.4566, 0.4762, 0.4566, 0.4762, 0.4566, 0.4618, 0.4931, 0.4617, 0.4931, 0.4764, 0.8468, 0.507, 0.8355, 0.5059, 0.8359, 0.5041, 0.8482, 0.5053, 0.8482, 0.5053, 0.8359, 0.5041, 0.8362, 0.5024, 0.8495, 0.5038, 0.625, 0.2746, 0.625, 0.2878, 0.5763, 0.2881, 0.5763, 0.2741, 0.5763, 0.2741, 0.5763, 0.2881, 0.5434, 0.2882, 0.5434, 0.2738, 0.5434, 0.2738, 0.5434, 0.2882, 0.5069, 0.2883, 0.5069, 0.2736, 0.1645, 0.5059, 0.1532, 0.507, 0.1518, 0.5053, 0.1641, 0.5041, 0.1641, 0.5041, 0.1518, 0.5053, 0.1505, 0.5038, 0.1638, 0.5024, 0.1638, 0.5024, 0.1505, 0.5038, 0.1491, 0.5014, 0.1631, 0.5, 0.4237, 0.2881, 0.4237, 0.2741, 0.4566, 0.2738, 0.4566, 0.2882, 0.4566, 0.2882, 0.4566, 0.2738, 0.4931, 0.2736, 0.4931, 0.2883, 0.8553, 0.5099, 0.8468, 0.507, 0.8482, 0.5053, 0.8579, 0.5086, 0.8579, 0.5086, 0.8482, 0.5053, 0.8495, 0.5038, 0.8603, 0.5074, 0.625, 0.2515, 0.625, 0.2721, 0.5763, 0.2729, 0.5763, 0.2507, 0.5763, 0.2507, 0.5763, 0.2729, 0.5434, 0.2735, 0.5434, 0.2502, 0.5434, 0.2502, 0.5434, 0.2735, 0.5069, 0.2736, 0.5069, 0.25, 0.1532, 0.507, 0.1447, 0.5099, 0.1421, 0.5086, 0.1518, 0.5053, 0.1518, 0.5053, 0.1421, 0.5086, 0.1397, 0.5074, 0.1505, 0.5038, 0.1505, 0.5038, 0.1397, 0.5074, 0.1366, 0.5055, 0.1483, 0.5016, 0.4237, 0.2729, 0.4237, 0.2507, 0.4566, 0.2502, 0.4566, 0.2735, 0.4566, 0.2735, 0.4566, 0.2502, 0.4931, 0.25, 0.4931, 0.2736, 0.861, 0.5141, 0.8553, 0.5099, 0.8579, 0.5085, 0.8644, 0.5134, 0.8644, 0.5134, 0.8579, 0.5085, 0.8603, 0.5074, 0.8675, 0.5128, 0.625, 0.2389, 0.625, 0.2492, 0.5763, 0.2496, 0.5763, 0.2385, 0.5763, 0.2385, 0.5763, 0.2496, 0.5434, 0.2499, 0.5434, 0.2383, 0.5434, 0.2383, 0.5434, 0.2499, 0.5069, 0.25, 0.5069, 0.2382, 0.1447, 0.5099, 0.139, 0.5141, 0.1356, 0.5134, 0.1421, 0.5086, 0.1421, 0.5086, 0.1356, 0.5134, 0.1325, 0.5128, 0.1397, 0.5074, 0.1397, 0.5074, 0.1325, 0.5128, 0.1282, 0.5116, 0.136, 0.5058, 0.4237, 0.2496, 0.4237, 0.2385, 0.4566, 0.2383, 0.4566, 0.2499, 0.4566, 0.2499, 0.4566, 0.2383, 0.4931, 0.2382, 0.4931, 0.25, 0.8632, 0.5197, 0.861, 0.5141, 0.8644, 0.5134, 0.8668, 0.5195, 0.8668, 0.5195, 0.8644, 0.5134, 0.8675, 0.5128, 0.8701, 0.5194, 0.625, 0.2311, 0.625, 0.2377, 0.5763, 0.238, 0.5763, 0.231, 0.5763, 0.231, 0.5763, 0.238, 0.5434, 0.2381, 0.5434, 0.2309, 0.5434, 0.2309, 0.5434, 0.2381, 0.5069, 0.2382, 0.5069, 0.2309, 0.139, 0.5141, 0.1368, 0.5197, 0.1332, 0.5195, 0.1356, 0.5134, 0.1356, 0.5134, 0.1332, 0.5195, 0.1299, 0.5194, 0.1325, 0.5128, 0.1325, 0.5128, 0.1299, 0.5194, 0.125, 0.519, 0.1278, 0.512, 0.4237, 0.238, 0.4237, 0.231, 0.4566, 0.2309, 0.4566, 0.2381, 0.4566, 0.2381, 0.4566, 0.2309, 0.4931, 0.2309, 0.4931, 0.2382, 0.1532, 0.743, 0.1645, 0.7441, 0.1641, 0.7459, 0.1518, 0.7447, 0.1518, 0.7447, 0.1641, 0.7459, 0.1638, 0.7476, 0.1505, 0.7462, 0.1505, 0.7462, 0.1638, 0.7476, 0.1631, 0.75, 0.1491, 0.7486, 0.4237, 0.9759, 0.4237, 0.9619, 0.4566, 0.9618, 0.4566, 0.9762, 0.4566, 0.9762, 0.4566, 0.9618, 0.4931, 0.9617, 0.4931, 0.9764, 0.8355, 0.7441, 0.8468, 0.743, 0.8482, 0.7447, 0.8359, 0.7459, 0.8359, 0.7459, 0.8482, 0.7447, 0.8495, 0.7462, 0.8362, 0.7476, 0.625, 0.9622, 0.625, 0.9754, 0.5763, 0.9759, 0.5763, 0.9619, 0.5763, 0.9619, 0.5763, 0.9759, 0.5434, 0.9762, 0.5434, 0.9618, 0.5434, 0.9618, 0.5434, 0.9762, 0.5069, 0.9764, 0.5069, 0.9617, 0.1447, 0.7401, 0.1532, 0.743, 0.1518, 0.7447, 0.1421, 0.7414, 0.1421, 0.7414, 0.1518, 0.7447, 0.1505, 0.7462, 0.1397, 0.7426, 0.1397, 0.7426, 0.1505, 0.7462, 0.1483, 0.7484, 0.1366, 0.7445, 0.4237, 0.9993, 0.4237, 0.9771, 0.4566, 0.9765, 0.4566, 0.9998, 0.4566, 0.9998, 0.4566, 0.9765, 0.4931, 0.9764, 0.4931, 1.0, 0.8468, 0.743, 0.8553, 0.7401, 0.8579, 0.7414, 0.8482, 0.7447, 0.8482, 0.7447, 0.8579, 0.7414, 0.8603, 0.7426, 0.8495, 0.7462, 0.625, 0.9779, 0.625, 0.9985, 0.5763, 0.9993, 0.5763, 0.9771, 0.5763, 0.9771, 0.5763, 0.9993, 0.5434, 0.9998, 0.5434, 0.9765, 0.5434, 0.9765, 0.5434, 0.9998, 0.5069, 1.0, 0.5069, 0.9764, 0.139, 0.7359, 0.1447, 0.7401, 0.1421, 0.7414, 0.1356, 0.7366, 0.1356, 0.7366, 0.1421, 0.7414, 0.1397, 0.7426, 0.1325, 0.7372, 0.1325, 0.7372, 0.1397, 0.7426, 0.136, 0.7442, 0.1282, 0.7384, 0.4237, 0.01146, 0.4237, 0.000355, 0.4566, 9.097e-05, 0.4566, 0.01173, 0.4566, 0.01173, 0.4566, 9.097e-05, 0.4931, 0.0, 0.4931, 0.01182, 0.8553, 0.7401, 0.861, 0.7359, 0.8644, 0.7366, 0.8579, 0.7414, 0.8579, 0.7414, 0.8644, 0.7366, 0.8675, 0.7372, 0.8603, 0.7426, 0.625, 0.0007663, 0.625, 0.01105, 0.5763, 0.01146, 0.5763, 0.000355, 0.5763, 0.000355, 0.5763, 0.01146, 0.5434, 0.01173, 0.5434, 9.097e-05, 0.5434, 9.097e-05, 0.5434, 0.01173, 0.5069, 0.01182, 0.5069, 0.0, 0.1368, 0.7303, 0.139, 0.7359, 0.1356, 0.7366, 0.1332, 0.7305, 0.1332, 0.7305, 0.1356, 0.7366, 0.1325, 0.7372, 0.1299, 0.7306, 0.1299, 0.7306, 0.1325, 0.7372, 0.1278, 0.738, 0.125, 0.731, 0.4237, 0.01904, 0.4237, 0.01204, 0.4566, 0.01188, 0.4566, 0.01912, 0.4566, 0.01912, 0.4566, 0.01188, 0.4931, 0.01182, 0.4931, 0.01915, 0.861, 0.7359, 0.8632, 0.7303, 0.8668, 0.7305, 0.8644, 0.7366, 0.8644, 0.7366, 0.8668, 0.7305, 0.8701, 0.7306, 0.8675, 0.7372, 0.625, 0.01229, 0.625, 0.01891, 0.5763, 0.01904, 0.5763, 0.01204, 0.5763, 0.01204, 0.5763, 0.01904, 0.5434, 0.01912, 0.5434, 0.01188, 0.5434, 0.01188, 0.5434, 0.01912, 0.5069, 0.01915, 0.5069, 0.01182, 0.3632, 0.7303, 0.3632, 0.5197, 0.3668, 0.5195, 0.3668, 0.7305, 0.3668, 0.7305, 0.3668, 0.5195, 0.3701, 0.5194, 0.3701, 0.7306, 0.3701, 0.7306, 0.3701, 0.5194, 0.4237, 0.5191, 0.4237, 0.7309, 0.4237, 0.7309, 0.4237, 0.5191, 0.4566, 0.5191, 0.4566, 0.7309, 0.4566, 0.7309, 0.4566, 0.5191, 0.4931, 0.5191, 0.4931, 0.7309, 0.6368, 0.5197, 0.6368, 0.7303, 0.6332, 0.7305, 0.6332, 0.5195, 0.6332, 0.5195, 0.6332, 0.7305, 0.6299, 0.7306, 0.6299, 0.5194, 0.6299, 0.5194, 0.6299, 0.7306, 0.5763, 0.7309, 0.5763, 0.5191, 0.5763, 0.5191, 0.5763, 0.7309, 0.5434, 0.7309, 0.5434, 0.5191, 0.5434, 0.5191, 0.5434, 0.7309, 0.5069, 0.7309, 0.5069, 0.5191, 0.2215, 0.5059, 0.1645, 0.5059, 0.1641, 0.5041, 0.2214, 0.5041, 0.2214, 0.5041, 0.1641, 0.5041, 0.1638, 0.5024, 0.2213, 0.5024, 0.2213, 0.5024, 0.1638, 0.5024, 0.1635, 0.5, 0.2212, 0.5, 0.4237, 0.3462, 0.4237, 0.2885, 0.4566, 0.2883, 0.4566, 0.3461, 0.4566, 0.3461, 0.4566, 0.2883, 0.4931, 0.2883, 0.4931, 0.3461, 0.7215, 0.5059, 0.6645, 0.5059, 0.6641, 0.5041, 0.7214, 0.5041, 0.7214, 0.5041, 0.6641, 0.5041, 0.6638, 0.5024, 0.7213, 0.5024, 0.625, 0.4037, 0.625, 0.4612, 0.5763, 0.4615, 0.5763, 0.4038, 0.5763, 0.4038, 0.5763, 0.4615, 0.5434, 0.4617, 0.5434, 0.4039, 0.5434, 0.4039, 0.5434, 0.4617, 0.5069, 0.4617, 0.5069, 0.4039, 0.5069, 0.2309, 0.5069, 0.01915, 0.5434, 0.01917, 0.5434, 0.2308, 0.5434, 0.2308, 0.5434, 0.01917, 0.5763, 0.01926, 0.5763, 0.2307, 0.5763, 0.2307, 0.5763, 0.01926, 0.625, 0.01939, 0.625, 0.2306, 0.8701, 0.5194, 0.8701, 0.7306, 0.8668, 0.7305, 0.8668, 0.5195, 0.8668, 0.5195, 0.8668, 0.7305, 0.8632, 0.7303, 0.8632, 0.5197, 0.5069, 0.9617, 0.5069, 0.7883, 0.5434, 0.7883, 0.5434, 0.9617, 0.5434, 0.9617, 0.5434, 0.7883, 0.5763, 0.7885, 0.5763, 0.9615, 0.5763, 0.9615, 0.5763, 0.7885, 0.625, 0.7888, 0.625, 0.9612, 0.8362, 0.7476, 0.6638, 0.7476, 0.6641, 0.7459, 0.8359, 0.7459, 0.8359, 0.7459, 0.6641, 0.7459, 0.6645, 0.7441, 0.8355, 0.7441, 0.4931, 0.01915, 0.4931, 0.2309, 0.4566, 0.2308, 0.4566, 0.01917, 0.4566, 0.01917, 0.4566, 0.2308, 0.4237, 0.2307, 0.4237, 0.01926, 0.125, 0.7307, 0.125, 0.5193, 0.1299, 0.5194, 0.1299, 0.7306, 0.1299, 0.7306, 0.1299, 0.5194, 0.1332, 0.5195, 0.1332, 0.7305, 0.1332, 0.7305, 0.1332, 0.5195, 0.1368, 0.5197, 0.1368, 0.7303, 0.4931, 0.7883, 0.4931, 0.9617, 0.4566, 0.9617, 0.4566, 0.7883, 0.4566, 0.7883, 0.4566, 0.9617, 0.4237, 0.9615, 0.4237, 0.7885, 0.3365, 0.75, 0.1635, 0.75, 0.1638, 0.7476, 0.3362, 0.7476, 0.3362, 0.7476, 0.1638, 0.7476, 0.1641, 0.7459, 0.3359, 0.7459, 0.3359, 0.7459, 0.1641, 0.7459, 0.1645, 0.7441, 0.3355, 0.7441, 0.5069, 0.4764, 0.4931, 0.4764, 0.4931, 0.4617, 0.5069, 0.4617, 0.5434, 0.2883, 0.5434, 0.3461, 0.5069, 0.3461, 0.5069, 0.2883, 0.5434, 0.3461, 0.5434, 0.4039, 0.5069, 0.4039, 0.5069, 0.3461, 0.5763, 0.2885, 0.5763, 0.3462, 0.5434, 0.3461, 0.5434, 0.2883, 0.5763, 0.3462, 0.5763, 0.4038, 0.5434, 0.4039, 0.5434, 0.3461, 0.625, 0.2888, 0.625, 0.3463, 0.5763, 0.3462, 0.5763, 0.2885, 0.625, 0.3463, 0.625, 0.4037, 0.5763, 0.4038, 0.5763, 0.3462, 0.8359, 0.5041, 0.7786, 0.5041, 0.7787, 0.5024, 0.8362, 0.5024, 0.7786, 0.5041, 0.7214, 0.5041, 0.7213, 0.5024, 0.7787, 0.5024, 0.8355, 0.5059, 0.7785, 0.5059, 0.7786, 0.5041, 0.8359, 0.5041, 0.7785, 0.5059, 0.7215, 0.5059, 0.7214, 0.5041, 0.7786, 0.5041, 0.4566, 0.4617, 0.4566, 0.4039, 0.4931, 0.4039, 0.4931, 0.4617, 0.4566, 0.4039, 0.4566, 0.3461, 0.4931, 0.3461, 0.4931, 0.4039, 0.4237, 0.4615, 0.4237, 0.4038, 0.4566, 0.4039, 0.4566, 0.4617, 0.4237, 0.4038, 0.4237, 0.3462, 0.4566, 0.3461, 0.4566, 0.4039, 0.3362, 0.5024, 0.2787, 0.5024, 0.2788, 0.5, 0.3365, 0.5, 0.2787, 0.5024, 0.2213, 0.5024, 0.2212, 0.5, 0.2788, 0.5, 0.3359, 0.5041, 0.2786, 0.5041, 0.2787, 0.5024, 0.3362, 0.5024, 0.2786, 0.5041, 0.2214, 0.5041, 0.2213, 0.5024, 0.2787, 0.5024, 0.3355, 0.5059, 0.2785, 0.5059, 0.2786, 0.5041, 0.3359, 0.5041, 0.2785, 0.5059, 0.2215, 0.5059, 0.2214, 0.5041, 0.2786, 0.5041, 0.6648, 0.5078, 0.7216, 0.5078, 0.7216, 0.5078, 0.6648, 0.5078, 0.7216, 0.5078, 0.7784, 0.5078, 0.7784, 0.5078, 0.7216, 0.5078, 0.8352, 0.5078, 0.7784, 0.5078, 0.7785, 0.5059, 0.8355, 0.5059, 0.7784, 0.5078, 0.7216, 0.5078, 0.7215, 0.5059, 0.7785, 0.5059, 0.4931, 0.2883, 0.5069, 0.2883, 0.5069, 0.3461, 0.4931, 0.3461, 0.4931, 0.3461, 0.5069, 0.3461, 0.5069, 0.4039, 0.4931, 0.4039])
me_cube_001.materials.append(mat_phone_material)
me_cube_001.materials.append(mat_phone_screen)
me_cube_001.use_remesh_fix_poles = True
me_cube_001.use_remesh_preserve_attributes = False
me_cube_001.update()

# ---- objects
ob_cube = bpy.data.objects.new('Cube', me_cube_001)

# ---- transforms, parenting, visibility, modifiers, constraints
ob_cube.location = (0.0, 0.0, 0.0)

# ---- collection membership
col_collection.objects.link(ob_cube)

# ---- scene / render settings (as saved in the file)
scene.frame_start = 1; scene.frame_end = 250; scene.frame_set(1)
scene.render.engine = 'BLENDER_EEVEE_NEXT'
scene.cycles.sampling_pattern = 'TABULATED_SOBOL'
scene.cycles.use_light_tree = False
scene.view_settings.view_transform = 'Filmic'
bpy.context.view_layer.update()

# ---- added for rendering (the .blend has no active camera and no usable light): camera, sun
cam_auto = bpy.data.cameras.new('AutoCamera')
cam_auto.lens = 50.0
cam_auto.sensor_width = 36.0
cam_auto.clip_end = 1000.0
ob_auto_camera = bpy.data.objects.new('AutoCamera', cam_auto)
scene.collection.objects.link(ob_auto_camera)
ob_auto_camera.location = (0.828373, -0.994048, 0.662699)
ob_auto_camera.rotation_euler = (1.09748, -7.21219e-08, 0.694738)
scene.camera = ob_auto_camera
light_auto_sun = bpy.data.lights.new('AutoSun', 'SUN')
light_auto_sun.energy = 3.0
light_auto_sun.angle = 0.0523599
ob_auto_sun = bpy.data.objects.new('AutoSun', light_auto_sun)
scene.collection.objects.link(ob_auto_sun)
ob_auto_sun.rotation_euler = (0.872665, 0.174533, 0.523599)
bpy.context.view_layer.update()
